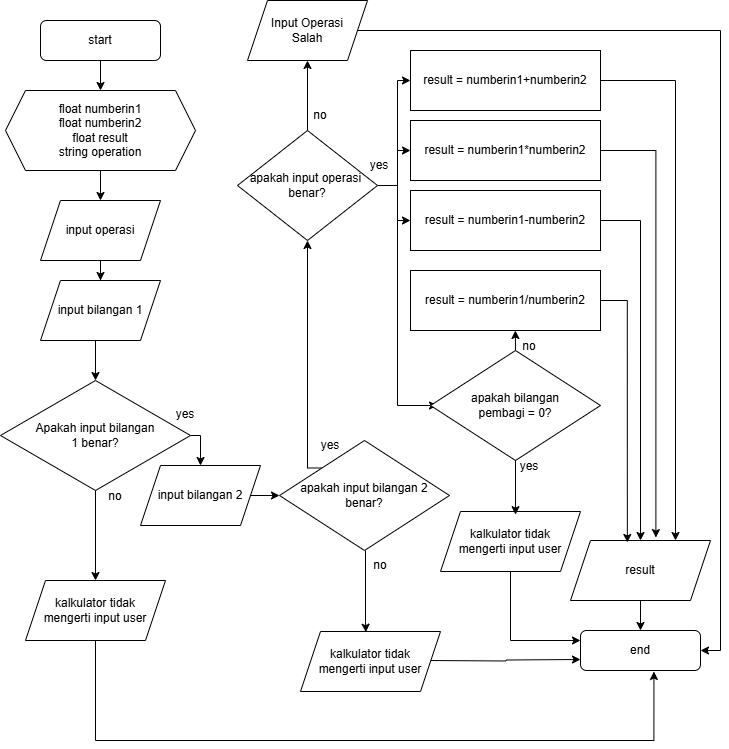

The diagram above was exported from draw.io. Its source (the exported page's mxGraphModel, read from the mxfile embedded in the PNG):
<mxGraphModel dx="1431" dy="826" grid="1" gridSize="10" guides="1" tooltips="1" connect="1" arrows="1" fold="1" page="1" pageScale="1" pageWidth="827" pageHeight="1169" math="0" shadow="0">
  <root>
    <mxCell id="WIyWlLk6GJQsqaUBKTNV-0" />
    <mxCell id="WIyWlLk6GJQsqaUBKTNV-1" parent="WIyWlLk6GJQsqaUBKTNV-0" />
    <mxCell id="DnphQa5Z5XgO9yBOI-bs-4" value="" style="edgeStyle=orthogonalEdgeStyle;rounded=0;orthogonalLoop=1;jettySize=auto;html=1;" edge="1" parent="WIyWlLk6GJQsqaUBKTNV-1" source="WIyWlLk6GJQsqaUBKTNV-3" target="DnphQa5Z5XgO9yBOI-bs-1">
      <mxGeometry relative="1" as="geometry" />
    </mxCell>
    <mxCell id="WIyWlLk6GJQsqaUBKTNV-3" value="start" style="rounded=1;whiteSpace=wrap;html=1;fontSize=12;glass=0;strokeWidth=1;shadow=0;" parent="WIyWlLk6GJQsqaUBKTNV-1" vertex="1">
      <mxGeometry x="90" y="50" width="120" height="40" as="geometry" />
    </mxCell>
    <mxCell id="WIyWlLk6GJQsqaUBKTNV-11" value="end" style="rounded=1;whiteSpace=wrap;html=1;fontSize=12;glass=0;strokeWidth=1;shadow=0;" parent="WIyWlLk6GJQsqaUBKTNV-1" vertex="1">
      <mxGeometry x="630" y="660" width="120" height="40" as="geometry" />
    </mxCell>
    <mxCell id="DnphQa5Z5XgO9yBOI-bs-5" value="" style="edgeStyle=orthogonalEdgeStyle;rounded=0;orthogonalLoop=1;jettySize=auto;html=1;" edge="1" parent="WIyWlLk6GJQsqaUBKTNV-1" source="DnphQa5Z5XgO9yBOI-bs-1" target="DnphQa5Z5XgO9yBOI-bs-2">
      <mxGeometry relative="1" as="geometry" />
    </mxCell>
    <mxCell id="DnphQa5Z5XgO9yBOI-bs-1" value="float numberin1&lt;div&gt;float numberin2&lt;/div&gt;&lt;div&gt;float result&lt;/div&gt;&lt;div&gt;string operation&lt;/div&gt;" style="shape=hexagon;perimeter=hexagonPerimeter2;whiteSpace=wrap;html=1;fixedSize=1;" vertex="1" parent="WIyWlLk6GJQsqaUBKTNV-1">
      <mxGeometry x="55" y="120" width="190" height="80" as="geometry" />
    </mxCell>
    <mxCell id="DnphQa5Z5XgO9yBOI-bs-7" value="" style="edgeStyle=orthogonalEdgeStyle;rounded=0;orthogonalLoop=1;jettySize=auto;html=1;" edge="1" parent="WIyWlLk6GJQsqaUBKTNV-1" source="DnphQa5Z5XgO9yBOI-bs-2" target="DnphQa5Z5XgO9yBOI-bs-6">
      <mxGeometry relative="1" as="geometry" />
    </mxCell>
    <mxCell id="DnphQa5Z5XgO9yBOI-bs-2" value="input operasi" style="shape=parallelogram;perimeter=parallelogramPerimeter;whiteSpace=wrap;html=1;fixedSize=1;" vertex="1" parent="WIyWlLk6GJQsqaUBKTNV-1">
      <mxGeometry x="90" y="230" width="120" height="60" as="geometry" />
    </mxCell>
    <mxCell id="DnphQa5Z5XgO9yBOI-bs-29" style="edgeStyle=orthogonalEdgeStyle;rounded=0;orthogonalLoop=1;jettySize=auto;html=1;exitX=0.5;exitY=1;exitDx=0;exitDy=0;" edge="1" parent="WIyWlLk6GJQsqaUBKTNV-1" source="DnphQa5Z5XgO9yBOI-bs-6" target="DnphQa5Z5XgO9yBOI-bs-26">
      <mxGeometry relative="1" as="geometry">
        <Array as="points">
          <mxPoint x="145" y="370" />
        </Array>
      </mxGeometry>
    </mxCell>
    <mxCell id="DnphQa5Z5XgO9yBOI-bs-6" value="input bilangan 1" style="shape=parallelogram;perimeter=parallelogramPerimeter;whiteSpace=wrap;html=1;fixedSize=1;" vertex="1" parent="WIyWlLk6GJQsqaUBKTNV-1">
      <mxGeometry x="90" y="310" width="120" height="60" as="geometry" />
    </mxCell>
    <mxCell id="DnphQa5Z5XgO9yBOI-bs-84" style="edgeStyle=orthogonalEdgeStyle;rounded=0;orthogonalLoop=1;jettySize=auto;html=1;exitX=1;exitY=0.5;exitDx=0;exitDy=0;entryX=0;entryY=0.5;entryDx=0;entryDy=0;" edge="1" parent="WIyWlLk6GJQsqaUBKTNV-1" source="DnphQa5Z5XgO9yBOI-bs-8" target="DnphQa5Z5XgO9yBOI-bs-27">
      <mxGeometry relative="1" as="geometry" />
    </mxCell>
    <mxCell id="DnphQa5Z5XgO9yBOI-bs-8" value="input bilangan 2" style="shape=parallelogram;perimeter=parallelogramPerimeter;whiteSpace=wrap;html=1;fixedSize=1;" vertex="1" parent="WIyWlLk6GJQsqaUBKTNV-1">
      <mxGeometry x="190" y="495" width="120" height="60" as="geometry" />
    </mxCell>
    <mxCell id="DnphQa5Z5XgO9yBOI-bs-35" style="edgeStyle=orthogonalEdgeStyle;rounded=0;orthogonalLoop=1;jettySize=auto;html=1;exitX=1;exitY=0.5;exitDx=0;exitDy=0;" edge="1" parent="WIyWlLk6GJQsqaUBKTNV-1" source="DnphQa5Z5XgO9yBOI-bs-15" target="DnphQa5Z5XgO9yBOI-bs-19">
      <mxGeometry relative="1" as="geometry" />
    </mxCell>
    <mxCell id="DnphQa5Z5XgO9yBOI-bs-36" style="edgeStyle=orthogonalEdgeStyle;rounded=0;orthogonalLoop=1;jettySize=auto;html=1;exitX=1;exitY=0.5;exitDx=0;exitDy=0;entryX=0;entryY=0.5;entryDx=0;entryDy=0;" edge="1" parent="WIyWlLk6GJQsqaUBKTNV-1" source="DnphQa5Z5XgO9yBOI-bs-15" target="DnphQa5Z5XgO9yBOI-bs-20">
      <mxGeometry relative="1" as="geometry" />
    </mxCell>
    <mxCell id="DnphQa5Z5XgO9yBOI-bs-38" style="edgeStyle=orthogonalEdgeStyle;rounded=0;orthogonalLoop=1;jettySize=auto;html=1;exitX=1;exitY=0.5;exitDx=0;exitDy=0;entryX=0;entryY=0.5;entryDx=0;entryDy=0;" edge="1" parent="WIyWlLk6GJQsqaUBKTNV-1" source="DnphQa5Z5XgO9yBOI-bs-15" target="DnphQa5Z5XgO9yBOI-bs-16">
      <mxGeometry relative="1" as="geometry">
        <Array as="points">
          <mxPoint x="447" y="215" />
          <mxPoint x="447" y="110" />
        </Array>
      </mxGeometry>
    </mxCell>
    <mxCell id="DnphQa5Z5XgO9yBOI-bs-76" style="edgeStyle=orthogonalEdgeStyle;rounded=0;orthogonalLoop=1;jettySize=auto;html=1;exitX=0.5;exitY=0;exitDx=0;exitDy=0;entryX=0.5;entryY=1;entryDx=0;entryDy=0;" edge="1" parent="WIyWlLk6GJQsqaUBKTNV-1" source="DnphQa5Z5XgO9yBOI-bs-15" target="DnphQa5Z5XgO9yBOI-bs-74">
      <mxGeometry relative="1" as="geometry" />
    </mxCell>
    <mxCell id="DnphQa5Z5XgO9yBOI-bs-78" style="edgeStyle=orthogonalEdgeStyle;rounded=0;orthogonalLoop=1;jettySize=auto;html=1;exitX=1;exitY=0.5;exitDx=0;exitDy=0;entryX=0;entryY=0.5;entryDx=0;entryDy=0;" edge="1" parent="WIyWlLk6GJQsqaUBKTNV-1">
      <mxGeometry relative="1" as="geometry">
        <mxPoint x="487" y="435" as="targetPoint" />
        <mxPoint x="434" y="215" as="sourcePoint" />
        <Array as="points">
          <mxPoint x="447" y="215" />
          <mxPoint x="447" y="435" />
        </Array>
      </mxGeometry>
    </mxCell>
    <mxCell id="DnphQa5Z5XgO9yBOI-bs-15" value="apakah input operasi&amp;nbsp;&lt;div&gt;benar?&lt;/div&gt;" style="rhombus;whiteSpace=wrap;html=1;" vertex="1" parent="WIyWlLk6GJQsqaUBKTNV-1">
      <mxGeometry x="287" y="160" width="140" height="110" as="geometry" />
    </mxCell>
    <mxCell id="DnphQa5Z5XgO9yBOI-bs-25" style="edgeStyle=orthogonalEdgeStyle;rounded=0;orthogonalLoop=1;jettySize=auto;html=1;exitX=1;exitY=0.5;exitDx=0;exitDy=0;entryX=0.75;entryY=0;entryDx=0;entryDy=0;" edge="1" parent="WIyWlLk6GJQsqaUBKTNV-1" source="DnphQa5Z5XgO9yBOI-bs-16" target="DnphQa5Z5XgO9yBOI-bs-17">
      <mxGeometry relative="1" as="geometry" />
    </mxCell>
    <mxCell id="DnphQa5Z5XgO9yBOI-bs-16" value="result = numberin1+numberin2" style="rounded=0;whiteSpace=wrap;html=1;" vertex="1" parent="WIyWlLk6GJQsqaUBKTNV-1">
      <mxGeometry x="460" y="80" width="190" height="60" as="geometry" />
    </mxCell>
    <mxCell id="DnphQa5Z5XgO9yBOI-bs-18" value="" style="edgeStyle=orthogonalEdgeStyle;rounded=0;orthogonalLoop=1;jettySize=auto;html=1;" edge="1" parent="WIyWlLk6GJQsqaUBKTNV-1" source="DnphQa5Z5XgO9yBOI-bs-17" target="WIyWlLk6GJQsqaUBKTNV-11">
      <mxGeometry relative="1" as="geometry" />
    </mxCell>
    <mxCell id="DnphQa5Z5XgO9yBOI-bs-17" value="result" style="shape=parallelogram;perimeter=parallelogramPerimeter;whiteSpace=wrap;html=1;fixedSize=1;" vertex="1" parent="WIyWlLk6GJQsqaUBKTNV-1">
      <mxGeometry x="620" y="570" width="140" height="60" as="geometry" />
    </mxCell>
    <mxCell id="DnphQa5Z5XgO9yBOI-bs-67" style="edgeStyle=orthogonalEdgeStyle;rounded=0;orthogonalLoop=1;jettySize=auto;html=1;exitX=1;exitY=0.5;exitDx=0;exitDy=0;entryX=0.61;entryY=-0.049;entryDx=0;entryDy=0;entryPerimeter=0;" edge="1" parent="WIyWlLk6GJQsqaUBKTNV-1" source="DnphQa5Z5XgO9yBOI-bs-19" target="DnphQa5Z5XgO9yBOI-bs-17">
      <mxGeometry relative="1" as="geometry">
        <mxPoint x="720" y="429.9999999999999" as="targetPoint" />
      </mxGeometry>
    </mxCell>
    <mxCell id="DnphQa5Z5XgO9yBOI-bs-19" value="result = numberin1*numberin2" style="rounded=0;whiteSpace=wrap;html=1;" vertex="1" parent="WIyWlLk6GJQsqaUBKTNV-1">
      <mxGeometry x="460" y="150" width="190" height="60" as="geometry" />
    </mxCell>
    <mxCell id="DnphQa5Z5XgO9yBOI-bs-66" style="edgeStyle=orthogonalEdgeStyle;rounded=0;orthogonalLoop=1;jettySize=auto;html=1;exitX=1;exitY=0.5;exitDx=0;exitDy=0;entryX=0.5;entryY=0;entryDx=0;entryDy=0;" edge="1" parent="WIyWlLk6GJQsqaUBKTNV-1" source="DnphQa5Z5XgO9yBOI-bs-20" target="DnphQa5Z5XgO9yBOI-bs-17">
      <mxGeometry relative="1" as="geometry" />
    </mxCell>
    <mxCell id="DnphQa5Z5XgO9yBOI-bs-20" value="result = numberin1-numberin2" style="rounded=0;whiteSpace=wrap;html=1;" vertex="1" parent="WIyWlLk6GJQsqaUBKTNV-1">
      <mxGeometry x="460" y="220" width="190" height="60" as="geometry" />
    </mxCell>
    <mxCell id="DnphQa5Z5XgO9yBOI-bs-21" value="result = numberin1/numberin2" style="rounded=0;whiteSpace=wrap;html=1;" vertex="1" parent="WIyWlLk6GJQsqaUBKTNV-1">
      <mxGeometry x="460" y="300" width="190" height="60" as="geometry" />
    </mxCell>
    <mxCell id="DnphQa5Z5XgO9yBOI-bs-72" style="edgeStyle=orthogonalEdgeStyle;rounded=0;orthogonalLoop=1;jettySize=auto;html=1;exitX=0.5;exitY=1;exitDx=0;exitDy=0;entryX=0.5;entryY=0;entryDx=0;entryDy=0;" edge="1" parent="WIyWlLk6GJQsqaUBKTNV-1" source="DnphQa5Z5XgO9yBOI-bs-26" target="DnphQa5Z5XgO9yBOI-bs-71">
      <mxGeometry relative="1" as="geometry" />
    </mxCell>
    <mxCell id="DnphQa5Z5XgO9yBOI-bs-83" style="edgeStyle=orthogonalEdgeStyle;rounded=0;orthogonalLoop=1;jettySize=auto;html=1;exitX=1;exitY=0.5;exitDx=0;exitDy=0;entryX=0.5;entryY=0;entryDx=0;entryDy=0;" edge="1" parent="WIyWlLk6GJQsqaUBKTNV-1" source="DnphQa5Z5XgO9yBOI-bs-26" target="DnphQa5Z5XgO9yBOI-bs-8">
      <mxGeometry relative="1" as="geometry" />
    </mxCell>
    <mxCell id="DnphQa5Z5XgO9yBOI-bs-26" value="Apakah input bilangan&lt;div&gt;1 benar?&lt;/div&gt;" style="rhombus;whiteSpace=wrap;html=1;" vertex="1" parent="WIyWlLk6GJQsqaUBKTNV-1">
      <mxGeometry x="50" y="410" width="190" height="110" as="geometry" />
    </mxCell>
    <mxCell id="DnphQa5Z5XgO9yBOI-bs-57" style="edgeStyle=orthogonalEdgeStyle;rounded=0;orthogonalLoop=1;jettySize=auto;html=1;exitX=0;exitY=0;exitDx=0;exitDy=0;entryX=0.5;entryY=1;entryDx=0;entryDy=0;" edge="1" parent="WIyWlLk6GJQsqaUBKTNV-1" source="DnphQa5Z5XgO9yBOI-bs-27" target="DnphQa5Z5XgO9yBOI-bs-15">
      <mxGeometry relative="1" as="geometry">
        <Array as="points">
          <mxPoint x="357" y="498" />
        </Array>
      </mxGeometry>
    </mxCell>
    <mxCell id="DnphQa5Z5XgO9yBOI-bs-27" value="apakah input bilangan 2 benar?" style="rhombus;whiteSpace=wrap;html=1;" vertex="1" parent="WIyWlLk6GJQsqaUBKTNV-1">
      <mxGeometry x="329" y="470" width="170" height="110" as="geometry" />
    </mxCell>
    <mxCell id="DnphQa5Z5XgO9yBOI-bs-45" value="no" style="text;html=1;align=center;verticalAlign=middle;whiteSpace=wrap;rounded=0;" vertex="1" parent="WIyWlLk6GJQsqaUBKTNV-1">
      <mxGeometry x="340" y="130" width="60" height="30" as="geometry" />
    </mxCell>
    <mxCell id="DnphQa5Z5XgO9yBOI-bs-46" value="yes" style="text;html=1;align=center;verticalAlign=middle;whiteSpace=wrap;rounded=0;" vertex="1" parent="WIyWlLk6GJQsqaUBKTNV-1">
      <mxGeometry x="399" y="180" width="60" height="30" as="geometry" />
    </mxCell>
    <mxCell id="DnphQa5Z5XgO9yBOI-bs-48" value="no" style="text;html=1;align=center;verticalAlign=middle;whiteSpace=wrap;rounded=0;" vertex="1" parent="WIyWlLk6GJQsqaUBKTNV-1">
      <mxGeometry x="135" y="511" width="60" height="30" as="geometry" />
    </mxCell>
    <mxCell id="DnphQa5Z5XgO9yBOI-bs-81" style="edgeStyle=orthogonalEdgeStyle;rounded=0;orthogonalLoop=1;jettySize=auto;html=1;exitX=0.25;exitY=0;exitDx=0;exitDy=0;entryX=0.467;entryY=0.012;entryDx=0;entryDy=0;entryPerimeter=0;" edge="1" parent="WIyWlLk6GJQsqaUBKTNV-1" source="DnphQa5Z5XgO9yBOI-bs-49" target="DnphQa5Z5XgO9yBOI-bs-80">
      <mxGeometry relative="1" as="geometry">
        <Array as="points">
          <mxPoint x="415" y="651" />
        </Array>
      </mxGeometry>
    </mxCell>
    <mxCell id="DnphQa5Z5XgO9yBOI-bs-49" value="no" style="text;html=1;align=center;verticalAlign=middle;whiteSpace=wrap;rounded=0;" vertex="1" parent="WIyWlLk6GJQsqaUBKTNV-1">
      <mxGeometry x="400" y="580" width="60" height="30" as="geometry" />
    </mxCell>
    <mxCell id="DnphQa5Z5XgO9yBOI-bs-50" value="yes" style="text;html=1;align=center;verticalAlign=middle;whiteSpace=wrap;rounded=0;" vertex="1" parent="WIyWlLk6GJQsqaUBKTNV-1">
      <mxGeometry x="350" y="460" width="60" height="30" as="geometry" />
    </mxCell>
    <mxCell id="DnphQa5Z5XgO9yBOI-bs-51" value="yes" style="text;html=1;align=center;verticalAlign=middle;whiteSpace=wrap;rounded=0;" vertex="1" parent="WIyWlLk6GJQsqaUBKTNV-1">
      <mxGeometry x="205" y="429" width="60" height="30" as="geometry" />
    </mxCell>
    <mxCell id="DnphQa5Z5XgO9yBOI-bs-59" value="apakah bilangan&lt;div&gt;pembagi = 0?&lt;/div&gt;" style="rhombus;whiteSpace=wrap;html=1;" vertex="1" parent="WIyWlLk6GJQsqaUBKTNV-1">
      <mxGeometry x="480" y="380" width="170" height="110" as="geometry" />
    </mxCell>
    <mxCell id="DnphQa5Z5XgO9yBOI-bs-61" style="edgeStyle=orthogonalEdgeStyle;rounded=0;orthogonalLoop=1;jettySize=auto;html=1;exitX=0.5;exitY=0;exitDx=0;exitDy=0;entryX=0.552;entryY=1;entryDx=0;entryDy=0;entryPerimeter=0;" edge="1" parent="WIyWlLk6GJQsqaUBKTNV-1" source="DnphQa5Z5XgO9yBOI-bs-59" target="DnphQa5Z5XgO9yBOI-bs-21">
      <mxGeometry relative="1" as="geometry" />
    </mxCell>
    <mxCell id="DnphQa5Z5XgO9yBOI-bs-65" style="edgeStyle=orthogonalEdgeStyle;rounded=0;orthogonalLoop=1;jettySize=auto;html=1;exitX=1;exitY=0.5;exitDx=0;exitDy=0;entryX=0.406;entryY=0.033;entryDx=0;entryDy=0;entryPerimeter=0;" edge="1" parent="WIyWlLk6GJQsqaUBKTNV-1" source="DnphQa5Z5XgO9yBOI-bs-21" target="DnphQa5Z5XgO9yBOI-bs-17">
      <mxGeometry relative="1" as="geometry" />
    </mxCell>
    <mxCell id="DnphQa5Z5XgO9yBOI-bs-68" value="yes" style="text;html=1;align=center;verticalAlign=middle;whiteSpace=wrap;rounded=0;" vertex="1" parent="WIyWlLk6GJQsqaUBKTNV-1">
      <mxGeometry x="549" y="481" width="60" height="30" as="geometry" />
    </mxCell>
    <mxCell id="DnphQa5Z5XgO9yBOI-bs-70" value="no" style="text;html=1;align=center;verticalAlign=middle;whiteSpace=wrap;rounded=0;" vertex="1" parent="WIyWlLk6GJQsqaUBKTNV-1">
      <mxGeometry x="549" y="361" width="60" height="30" as="geometry" />
    </mxCell>
    <mxCell id="DnphQa5Z5XgO9yBOI-bs-71" value="kalkulator tidak&lt;div&gt;mengerti input user&lt;/div&gt;" style="shape=parallelogram;perimeter=parallelogramPerimeter;whiteSpace=wrap;html=1;fixedSize=1;" vertex="1" parent="WIyWlLk6GJQsqaUBKTNV-1">
      <mxGeometry x="75" y="610" width="140" height="60" as="geometry" />
    </mxCell>
    <mxCell id="DnphQa5Z5XgO9yBOI-bs-73" style="edgeStyle=orthogonalEdgeStyle;rounded=0;orthogonalLoop=1;jettySize=auto;html=1;exitX=0.5;exitY=1;exitDx=0;exitDy=0;entryX=0.612;entryY=1.025;entryDx=0;entryDy=0;entryPerimeter=0;" edge="1" parent="WIyWlLk6GJQsqaUBKTNV-1" source="DnphQa5Z5XgO9yBOI-bs-71" target="WIyWlLk6GJQsqaUBKTNV-11">
      <mxGeometry relative="1" as="geometry">
        <Array as="points">
          <mxPoint x="145" y="770" />
          <mxPoint x="703" y="770" />
        </Array>
      </mxGeometry>
    </mxCell>
    <mxCell id="DnphQa5Z5XgO9yBOI-bs-79" style="edgeStyle=orthogonalEdgeStyle;rounded=0;orthogonalLoop=1;jettySize=auto;html=1;exitX=1;exitY=0.5;exitDx=0;exitDy=0;entryX=1;entryY=0.5;entryDx=0;entryDy=0;" edge="1" parent="WIyWlLk6GJQsqaUBKTNV-1" source="DnphQa5Z5XgO9yBOI-bs-74" target="WIyWlLk6GJQsqaUBKTNV-11">
      <mxGeometry relative="1" as="geometry">
        <mxPoint x="770" y="580" as="targetPoint" />
      </mxGeometry>
    </mxCell>
    <mxCell id="DnphQa5Z5XgO9yBOI-bs-74" value="Input Operasi&lt;div&gt;Salah&lt;/div&gt;" style="shape=parallelogram;perimeter=parallelogramPerimeter;whiteSpace=wrap;html=1;fixedSize=1;" vertex="1" parent="WIyWlLk6GJQsqaUBKTNV-1">
      <mxGeometry x="297" y="30" width="120" height="60" as="geometry" />
    </mxCell>
    <mxCell id="DnphQa5Z5XgO9yBOI-bs-82" style="edgeStyle=orthogonalEdgeStyle;rounded=0;orthogonalLoop=1;jettySize=auto;html=1;exitX=1;exitY=0.5;exitDx=0;exitDy=0;entryX=0;entryY=0.75;entryDx=0;entryDy=0;" edge="1" parent="WIyWlLk6GJQsqaUBKTNV-1">
      <mxGeometry relative="1" as="geometry">
        <mxPoint x="480" y="690" as="sourcePoint" />
        <mxPoint x="630" y="689" as="targetPoint" />
      </mxGeometry>
    </mxCell>
    <mxCell id="DnphQa5Z5XgO9yBOI-bs-80" value="kalkulator tidak&lt;div&gt;mengerti input user&lt;/div&gt;" style="shape=parallelogram;perimeter=parallelogramPerimeter;whiteSpace=wrap;html=1;fixedSize=1;" vertex="1" parent="WIyWlLk6GJQsqaUBKTNV-1">
      <mxGeometry x="350" y="661" width="140" height="60" as="geometry" />
    </mxCell>
    <mxCell id="DnphQa5Z5XgO9yBOI-bs-87" style="edgeStyle=orthogonalEdgeStyle;rounded=0;orthogonalLoop=1;jettySize=auto;html=1;exitX=0.5;exitY=1;exitDx=0;exitDy=0;entryX=0;entryY=0.25;entryDx=0;entryDy=0;" edge="1" parent="WIyWlLk6GJQsqaUBKTNV-1" source="DnphQa5Z5XgO9yBOI-bs-85" target="WIyWlLk6GJQsqaUBKTNV-11">
      <mxGeometry relative="1" as="geometry" />
    </mxCell>
    <mxCell id="DnphQa5Z5XgO9yBOI-bs-85" value="kalkulator tidak&lt;div&gt;mengerti input user&lt;/div&gt;" style="shape=parallelogram;perimeter=parallelogramPerimeter;whiteSpace=wrap;html=1;fixedSize=1;" vertex="1" parent="WIyWlLk6GJQsqaUBKTNV-1">
      <mxGeometry x="490" y="541" width="140" height="60" as="geometry" />
    </mxCell>
    <mxCell id="DnphQa5Z5XgO9yBOI-bs-86" style="edgeStyle=orthogonalEdgeStyle;rounded=0;orthogonalLoop=1;jettySize=auto;html=1;exitX=0.5;exitY=1;exitDx=0;exitDy=0;entryX=0.536;entryY=0.052;entryDx=0;entryDy=0;entryPerimeter=0;" edge="1" parent="WIyWlLk6GJQsqaUBKTNV-1" source="DnphQa5Z5XgO9yBOI-bs-59" target="DnphQa5Z5XgO9yBOI-bs-85">
      <mxGeometry relative="1" as="geometry" />
    </mxCell>
  </root>
</mxGraphModel>